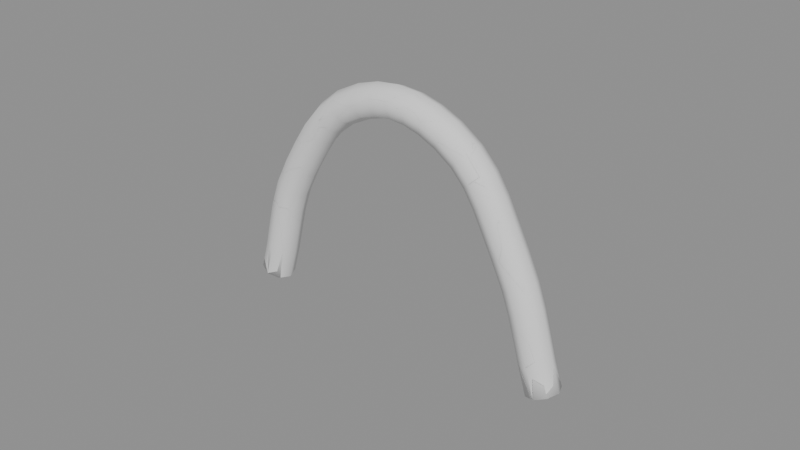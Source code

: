 # Source: bent_handle_transfer.blend  (saved by Blender 5.2.44; exported with 4.5.12 LTS)
import bpy
from mathutils import Matrix  # noqa: F401  (used for matrix-valued properties, if any)

bpy.ops.wm.read_factory_settings(use_empty=True)
scene = bpy.context.scene
scene.name = 'Scene'

# ---- meshes
me_benthandle_path = bpy.data.meshes.new('BentHandle_Path')
me_benthandle_path.from_pydata([(2.247, 0.1556, -1.299), (2.308, 7.357e-08, -1.278), (2.247, -0.1556, -1.299), (2.1, -0.22, -1.35), (1.953, -0.1556, -1.401), (1.892, -5.355e-09, -1.422), (1.953, 0.1556, -1.401), (2.1, 0.22, -1.35), (-2.348, 0.1556, -1.202), (-2.409, 9.686e-08, -1.182), (-2.348, -0.1556, -1.202), (-2.2, -0.22, -1.25), (-2.052, -0.1556, -1.298), (-1.991, -3.725e-08, -1.318), (-2.052, 0.1556, -1.298), (-2.2, 0.22, -1.25), (-2.245, 0.1556, -0.8373), (-2.308, 1.043e-07, -0.8213), (-2.245, -0.1556, -0.8373), (-2.095, -0.22, -0.8759), (-1.944, -0.1556, -0.9145), (-1.882, -2.98e-08, -0.9304), (-1.944, 0.1556, -0.9145), (-2.095, 0.22, -0.8759), (-2.168, 0.1556, -0.5011), (-2.23, 1.043e-07, -0.486), (-2.168, -0.1556, -0.5011), (-2.017, -0.22, -0.5375), (-1.865, -0.1556, -0.5738), (-1.803, -4.47e-08, -0.5889), (-1.865, 0.1556, -0.5738), (-2.017, 0.22, -0.5375), (-2.085, 0.1556, -0.1716), (-2.147, 9.686e-08, -0.1532), (-2.085, -0.1556, -0.1716), (-1.936, -0.22, -0.2161), (-1.787, -0.1556, -0.2606), (-1.725, -2.98e-08, -0.279), (-1.787, 0.1556, -0.2606), (-1.936, 0.22, -0.2161), (-1.967, 0.1556, 0.1676), (-2.026, 9.686e-08, 0.1928), (-1.967, -0.1556, 0.1676), (-1.824, -0.22, 0.1068), (-1.681, -0.1556, 0.046), (-1.621, -2.98e-08, 0.02081), (-1.681, 0.1556, 0.046), (-1.824, 0.22, 0.1068), (-1.786, 0.1556, 0.525), (-1.843, 9.686e-08, 0.556), (-1.786, -0.1556, 0.525), (-1.65, -0.22, 0.45), (-1.514, -0.1556, 0.375), (-1.457, -3.725e-08, 0.344), (-1.514, 0.1556, 0.375), (-1.65, 0.22, 0.45), (-1.609, 0.1556, 0.8224), (-1.664, 1.043e-07, 0.8566), (-1.609, -0.1556, 0.8224), (-1.477, -0.22, 0.7399), (-1.345, -0.1556, 0.6574), (-1.291, -3.725e-08, 0.6232), (-1.345, 0.1556, 0.6574), (-1.477, 0.22, 0.7399), (-1.434, 0.1556, 1.09), (-1.485, 9.686e-08, 1.128), (-1.434, -0.1556, 1.09), (-1.309, -0.22, 0.9966), (-1.184, -0.1556, 0.9035), (-1.133, -2.98e-08, 0.865), (-1.184, 0.1556, 0.9035), (-1.309, 0.22, 0.9966), (-1.231, 0.1556, 1.329), (-1.276, 9.686e-08, 1.375), (-1.231, -0.1556, 1.329), (-1.122, -0.22, 1.218), (-1.013, -0.1556, 1.107), (-0.9677, -3.725e-08, 1.061), (-1.013, 0.1556, 1.107), (-1.122, 0.22, 1.218), (-0.9773, 0.1556, 1.534), (-1.012, 8.196e-08, 1.588), (-0.9773, -0.1556, 1.534), (-0.893, -0.22, 1.403), (-0.8088, -0.1556, 1.273), (-0.7739, -1.49e-08, 1.218), (-0.8088, 0.1556, 1.273), (-0.893, 0.22, 1.403), (-0.6574, 0.1556, 1.695), (-0.6811, 7.451e-08, 1.754), (-0.6574, -0.1556, 1.695), (-0.6, -0.22, 1.55), (-0.5426, -0.1556, 1.405), (-0.5189, 0.0, 1.346), (-0.5426, 0.1556, 1.405), (-0.6, 0.22, 1.55), (-0.3669, 0.1556, 1.782), (-0.3799, 8.941e-08, 1.845), (-0.3669, -0.1556, 1.782), (-0.3355, -0.22, 1.629), (-0.3041, -0.1556, 1.477), (-0.2911, -7.451e-09, 1.414), (-0.3041, 0.1556, 1.477), (-0.3355, 0.22, 1.629), (-0.08823, 0.1556, 1.814), (-0.08921, 7.823e-08, 1.878), (-0.08823, -0.1556, 1.814), (-0.08589, -0.22, 1.658), (-0.08354, -0.1556, 1.503), (-0.08257, 3.725e-09, 1.438), (-0.08354, 0.1556, 1.503), (-0.08589, 0.22, 1.658), (0.1847, 0.1556, 1.79), (0.1964, 9.313e-08, 1.854), (0.1847, -0.1556, 1.79), (0.1565, -0.22, 1.638), (0.1283, -0.1556, 1.485), (0.1166, -1.863e-08, 1.421), (0.1283, 0.1556, 1.485), (0.1565, 0.22, 1.638), (0.454, 0.1556, 1.713), (0.4766, 9.313e-08, 1.774), (0.454, -0.1556, 1.713), (0.3993, -0.22, 1.568), (0.3445, -0.1556, 1.422), (0.3219, -1.49e-08, 1.362), (0.3445, 0.1556, 1.422), (0.3993, 0.22, 1.568), (0.7278, 0.1556, 1.585), (0.76, 6.892e-08, 1.641), (0.7278, -0.1556, 1.585), (0.65, -0.22, 1.45), (0.5722, -0.1556, 1.315), (0.54, 0.0, 1.259), (0.5722, 0.1556, 1.315), (0.65, 0.22, 1.45), (1.016, 0.1556, 1.384), (1.059, 8.009e-08, 1.432), (1.016, -0.1556, 1.384), (0.9142, -0.22, 1.266), (0.812, -0.1556, 1.149), (0.7697, -1.304e-08, 1.101), (0.812, 0.1556, 1.149), (0.9142, 0.22, 1.266), (1.233, 0.1556, 1.149), (1.284, 7.451e-08, 1.189), (1.233, -0.1556, 1.149), (1.109, -0.22, 1.055), (0.9861, -0.1556, 0.9596), (0.9351, -1.024e-08, 0.9203), (0.9861, 0.1556, 0.9596), (1.109, 0.22, 1.055), (1.397, 0.1556, 0.892), (1.453, 7.916e-08, 0.9241), (1.397, -0.1556, 0.892), (1.262, -0.22, 0.8146), (1.128, -0.1556, 0.7371), (1.072, -2.794e-09, 0.705), (1.128, 0.1556, 0.7371), (1.262, 0.22, 0.8146), (1.539, 0.1556, 0.617), (1.596, 8.242e-08, 0.6463), (1.539, -0.1556, 0.617), (1.4, -0.22, 0.5464), (1.262, -0.1556, 0.4757), (1.204, -1.35e-08, 0.4465), (1.262, 0.1556, 0.4757), (1.4, 0.22, 0.5464), (1.69, 0.1556, 0.3182), (1.748, 7.404e-08, 0.3464), (1.69, -0.1556, 0.3182), (1.55, -0.22, 0.25), (1.41, -0.1556, 0.1818), (1.352, -1.304e-08, 0.1536), (1.41, 0.1556, 0.1818), (1.55, 0.22, 0.25), (1.849, 0.1556, -0.021), (1.909, 7.125e-08, 0.003663), (1.849, -0.1556, -0.021), (1.705, -0.22, -0.08055), (1.562, -0.1556, -0.1401), (1.502, -1.024e-08, -0.1648), (1.562, 0.1556, -0.1401), (1.705, 0.22, -0.08055), (1.963, 0.1556, -0.3372), (2.025, 6.915e-08, -0.3173), (1.963, -0.1556, -0.3372), (1.815, -0.22, -0.3854), (1.667, -0.1556, -0.4336), (1.606, -8.848e-09, -0.4536), (1.667, 0.1556, -0.4336), (1.815, 0.22, -0.3854), (2.052, 0.1556, -0.6425), (2.114, 7.753e-08, -0.6248), (2.052, -0.1556, -0.6425), (1.903, -0.22, -0.685), (1.753, -0.1556, -0.7276), (1.691, -1.723e-08, -0.7452), (1.753, 0.1556, -0.7276), (1.903, 0.22, -0.685), (2.139, 0.1556, -0.9557), (2.201, 7.427e-08, -0.9374), (2.139, -0.1556, -0.9557), (1.99, -0.22, -0.9998), (1.841, -0.1556, -1.044), (1.779, -1.397e-08, -1.062), (1.841, 0.1556, -1.044), (1.99, 0.22, -0.9998)], [], [(6, 4, 5), (7, 4, 6), (7, 3, 4), (0, 3, 7), (0, 2, 3), (1, 2, 0), (12, 14, 13), (11, 14, 12), (11, 15, 14), (10, 15, 11), (10, 8, 15), (9, 8, 10), (8, 16, 23, 15), (9, 17, 16, 8), (10, 18, 17, 9), (11, 19, 18, 10), (12, 20, 19, 11), (13, 21, 20, 12), (14, 22, 21, 13), (15, 23, 22, 14), (16, 24, 31, 23), (17, 25, 24, 16), (18, 26, 25, 17), (19, 27, 26, 18), (20, 28, 27, 19), (21, 29, 28, 20), (22, 30, 29, 21), (23, 31, 30, 22), (24, 32, 39, 31), (25, 33, 32, 24), (26, 34, 33, 25), (27, 35, 34, 26), (28, 36, 35, 27), (29, 37, 36, 28), (30, 38, 37, 29), (31, 39, 38, 30), (32, 40, 47, 39), (33, 41, 40, 32), (34, 42, 41, 33), (35, 43, 42, 34), (36, 44, 43, 35), (37, 45, 44, 36), (38, 46, 45, 37), (39, 47, 46, 38), (40, 48, 55, 47), (41, 49, 48, 40), (42, 50, 49, 41), (43, 51, 50, 42), (44, 52, 51, 43), (45, 53, 52, 44), (46, 54, 53, 45), (47, 55, 54, 46), (48, 56, 63, 55), (49, 57, 56, 48), (50, 58, 57, 49), (51, 59, 58, 50), (52, 60, 59, 51), (53, 61, 60, 52), (54, 62, 61, 53), (55, 63, 62, 54), (56, 64, 71, 63), (57, 65, 64, 56), (58, 66, 65, 57), (59, 67, 66, 58), (60, 68, 67, 59), (61, 69, 68, 60), (62, 70, 69, 61), (63, 71, 70, 62), (64, 72, 79, 71), (65, 73, 72, 64), (66, 74, 73, 65), (67, 75, 74, 66), (68, 76, 75, 67), (69, 77, 76, 68), (70, 78, 77, 69), (71, 79, 78, 70), (72, 80, 87, 79), (73, 81, 80, 72), (74, 82, 81, 73), (75, 83, 82, 74), (76, 84, 83, 75), (77, 85, 84, 76), (78, 86, 85, 77), (79, 87, 86, 78), (80, 88, 95, 87), (81, 89, 88, 80), (82, 90, 89, 81), (83, 91, 90, 82), (84, 92, 91, 83), (85, 93, 92, 84), (86, 94, 93, 85), (87, 95, 94, 86), (88, 96, 103, 95), (89, 97, 96, 88), (90, 98, 97, 89), (91, 99, 98, 90), (92, 100, 99, 91), (93, 101, 100, 92), (94, 102, 101, 93), (95, 103, 102, 94), (96, 104, 111, 103), (97, 105, 104, 96), (98, 106, 105, 97), (99, 107, 106, 98), (100, 108, 107, 99), (101, 109, 108, 100), (102, 110, 109, 101), (103, 111, 110, 102), (104, 112, 119, 111), (105, 113, 112, 104), (106, 114, 113, 105), (107, 115, 114, 106), (108, 116, 115, 107), (109, 117, 116, 108), (110, 118, 117, 109), (111, 119, 118, 110), (112, 120, 127, 119), (113, 121, 120, 112), (114, 122, 121, 113), (115, 123, 122, 114), (116, 124, 123, 115), (117, 125, 124, 116), (118, 126, 125, 117), (119, 127, 126, 118), (120, 128, 135, 127), (121, 129, 128, 120), (122, 130, 129, 121), (123, 131, 130, 122), (124, 132, 131, 123), (125, 133, 132, 124), (126, 134, 133, 125), (127, 135, 134, 126), (128, 136, 143, 135), (129, 137, 136, 128), (130, 138, 137, 129), (131, 139, 138, 130), (132, 140, 139, 131), (133, 141, 140, 132), (134, 142, 141, 133), (135, 143, 142, 134), (136, 144, 151, 143), (137, 145, 144, 136), (138, 146, 145, 137), (139, 147, 146, 138), (140, 148, 147, 139), (141, 149, 148, 140), (142, 150, 149, 141), (143, 151, 150, 142), (144, 152, 159, 151), (145, 153, 152, 144), (146, 154, 153, 145), (147, 155, 154, 146), (148, 156, 155, 147), (149, 157, 156, 148), (150, 158, 157, 149), (151, 159, 158, 150), (152, 160, 167, 159), (153, 161, 160, 152), (154, 162, 161, 153), (155, 163, 162, 154), (156, 164, 163, 155), (157, 165, 164, 156), (158, 166, 165, 157), (159, 167, 166, 158), (160, 168, 175, 167), (161, 169, 168, 160), (162, 170, 169, 161), (163, 171, 170, 162), (164, 172, 171, 163), (165, 173, 172, 164), (166, 174, 173, 165), (167, 175, 174, 166), (168, 176, 183, 175), (169, 177, 176, 168), (170, 178, 177, 169), (171, 179, 178, 170), (172, 180, 179, 171), (173, 181, 180, 172), (174, 182, 181, 173), (175, 183, 182, 174), (176, 184, 191, 183), (177, 185, 184, 176), (178, 186, 185, 177), (179, 187, 186, 178), (180, 188, 187, 179), (181, 189, 188, 180), (182, 190, 189, 181), (183, 191, 190, 182), (184, 192, 199, 191), (185, 193, 192, 184), (186, 194, 193, 185), (187, 195, 194, 186), (188, 196, 195, 187), (189, 197, 196, 188), (190, 198, 197, 189), (191, 199, 198, 190), (192, 200, 207, 199), (193, 201, 200, 192), (194, 202, 201, 193), (195, 203, 202, 194), (196, 204, 203, 195), (197, 205, 204, 196), (198, 206, 205, 197), (199, 207, 206, 198), (200, 0, 7, 207), (201, 1, 0, 200), (202, 2, 1, 201), (203, 3, 2, 202), (204, 4, 3, 203), (205, 5, 4, 204), (206, 6, 5, 205), (207, 7, 6, 206)])
me_benthandle_path.polygons.foreach_set('use_smooth', [True] * 212)
_uv = me_benthandle_path.uv_layers.new(name='UVMap')
_uv.uv.foreach_set('vector', [0.8571, 0.0, 0.5714, 0.0, 0.7143, 0.0, 1.0, 0.0, 0.5714, 0.0, 0.8571, 0.0, 1.0, 0.0, 0.4286, 0.0, 0.5714, 0.0, 0.0, 0.0, 0.4286, 0.0, 1.0, 0.0, 0.0, 0.0, 0.2857, 0.0, 0.4286, 0.0, 0.1429, 0.0, 0.2857, 0.0, 0.0, 0.0, 0.5714, 0.0, 0.8571, 0.0, 0.7143, 0.0, 0.4286, 0.0, 0.8571, 0.0, 0.5714, 0.0, 0.4286, 0.0, 1.0, 0.0, 0.8571, 0.0, 0.2857, 0.0, 1.0, 0.0, 0.4286, 0.0, 0.2857, 0.0, 0.0, 0.0, 1.0, 0.0, 0.1429, 0.0, 0.0, 0.0, 0.2857, 0.0, 0.0, 1.0, 0.04, 1.0, 0.04, 0.875, 0.0, 0.875, 0.0, 0.125, 0.04, 0.125, 0.04, 0.0, 0.0, 0.0, 0.0, 0.25, 0.04, 0.25, 0.04, 0.125, 0.0, 0.125, 0.0, 0.375, 0.04, 0.375, 0.04, 0.25, 0.0, 0.25, 0.0, 0.5, 0.04, 0.5, 0.04, 0.375, 0.0, 0.375, 0.0, 0.625, 0.04, 0.625, 0.04, 0.5, 0.0, 0.5, 0.0, 0.75, 0.04, 0.75, 0.04, 0.625, 0.0, 0.625, 0.0, 0.875, 0.04, 0.875, 0.04, 0.75, 0.0, 0.75, 0.04, 1.0, 0.08, 1.0, 0.08, 0.875, 0.04, 0.875, 0.04, 0.125, 0.08, 0.125, 0.08, 0.0, 0.04, 0.0, 0.04, 0.25, 0.08, 0.25, 0.08, 0.125, 0.04, 0.125, 0.04, 0.375, 0.08, 0.375, 0.08, 0.25, 0.04, 0.25, 0.04, 0.5, 0.08, 0.5, 0.08, 0.375, 0.04, 0.375, 0.04, 0.625, 0.08, 0.625, 0.08, 0.5, 0.04, 0.5, 0.04, 0.75, 0.08, 0.75, 0.08, 0.625, 0.04, 0.625, 0.04, 0.875, 0.08, 0.875, 0.08, 0.75, 0.04, 0.75, 0.08, 1.0, 0.12, 1.0, 0.12, 0.875, 0.08, 0.875, 0.08, 0.125, 0.12, 0.125, 0.12, 0.0, 0.08, 0.0, 0.08, 0.25, 0.12, 0.25, 0.12, 0.125, 0.08, 0.125, 0.08, 0.375, 0.12, 0.375, 0.12, 0.25, 0.08, 0.25, 0.08, 0.5, 0.12, 0.5, 0.12, 0.375, 0.08, 0.375, 0.08, 0.625, 0.12, 0.625, 0.12, 0.5, 0.08, 0.5, 0.08, 0.75, 0.12, 0.75, 0.12, 0.625, 0.08, 0.625, 0.08, 0.875, 0.12, 0.875, 0.12, 0.75, 0.08, 0.75, 0.12, 1.0, 0.16, 1.0, 0.16, 0.875, 0.12, 0.875, 0.12, 0.125, 0.16, 0.125, 0.16, 0.0, 0.12, 0.0, 0.12, 0.25, 0.16, 0.25, 0.16, 0.125, 0.12, 0.125, 0.12, 0.375, 0.16, 0.375, 0.16, 0.25, 0.12, 0.25, 0.12, 0.5, 0.16, 0.5, 0.16, 0.375, 0.12, 0.375, 0.12, 0.625, 0.16, 0.625, 0.16, 0.5, 0.12, 0.5, 0.12, 0.75, 0.16, 0.75, 0.16, 0.625, 0.12, 0.625, 0.12, 0.875, 0.16, 0.875, 0.16, 0.75, 0.12, 0.75, 0.16, 1.0, 0.2, 1.0, 0.2, 0.875, 0.16, 0.875, 0.16, 0.125, 0.2, 0.125, 0.2, 0.0, 0.16, 0.0, 0.16, 0.25, 0.2, 0.25, 0.2, 0.125, 0.16, 0.125, 0.16, 0.375, 0.2, 0.375, 0.2, 0.25, 0.16, 0.25, 0.16, 0.5, 0.2, 0.5, 0.2, 0.375, 0.16, 0.375, 0.16, 0.625, 0.2, 0.625, 0.2, 0.5, 0.16, 0.5, 0.16, 0.75, 0.2, 0.75, 0.2, 0.625, 0.16, 0.625, 0.16, 0.875, 0.2, 0.875, 0.2, 0.75, 0.16, 0.75, 0.2, 1.0, 0.24, 1.0, 0.24, 0.875, 0.2, 0.875, 0.2, 0.125, 0.24, 0.125, 0.24, 0.0, 0.2, 0.0, 0.2, 0.25, 0.24, 0.25, 0.24, 0.125, 0.2, 0.125, 0.2, 0.375, 0.24, 0.375, 0.24, 0.25, 0.2, 0.25, 0.2, 0.5, 0.24, 0.5, 0.24, 0.375, 0.2, 0.375, 0.2, 0.625, 0.24, 0.625, 0.24, 0.5, 0.2, 0.5, 0.2, 0.75, 0.24, 0.75, 0.24, 0.625, 0.2, 0.625, 0.2, 0.875, 0.24, 0.875, 0.24, 0.75, 0.2, 0.75, 0.24, 1.0, 0.28, 1.0, 0.28, 0.875, 0.24, 0.875, 0.24, 0.125, 0.28, 0.125, 0.28, 0.0, 0.24, 0.0, 0.24, 0.25, 0.28, 0.25, 0.28, 0.125, 0.24, 0.125, 0.24, 0.375, 0.28, 0.375, 0.28, 0.25, 0.24, 0.25, 0.24, 0.5, 0.28, 0.5, 0.28, 0.375, 0.24, 0.375, 0.24, 0.625, 0.28, 0.625, 0.28, 0.5, 0.24, 0.5, 0.24, 0.75, 0.28, 0.75, 0.28, 0.625, 0.24, 0.625, 0.24, 0.875, 0.28, 0.875, 0.28, 0.75, 0.24, 0.75, 0.28, 1.0, 0.32, 1.0, 0.32, 0.875, 0.28, 0.875, 0.28, 0.125, 0.32, 0.125, 0.32, 0.0, 0.28, 0.0, 0.28, 0.25, 0.32, 0.25, 0.32, 0.125, 0.28, 0.125, 0.28, 0.375, 0.32, 0.375, 0.32, 0.25, 0.28, 0.25, 0.28, 0.5, 0.32, 0.5, 0.32, 0.375, 0.28, 0.375, 0.28, 0.625, 0.32, 0.625, 0.32, 0.5, 0.28, 0.5, 0.28, 0.75, 0.32, 0.75, 0.32, 0.625, 0.28, 0.625, 0.28, 0.875, 0.32, 0.875, 0.32, 0.75, 0.28, 0.75, 0.32, 1.0, 0.36, 1.0, 0.36, 0.875, 0.32, 0.875, 0.32, 0.125, 0.36, 0.125, 0.36, 0.0, 0.32, 0.0, 0.32, 0.25, 0.36, 0.25, 0.36, 0.125, 0.32, 0.125, 0.32, 0.375, 0.36, 0.375, 0.36, 0.25, 0.32, 0.25, 0.32, 0.5, 0.36, 0.5, 0.36, 0.375, 0.32, 0.375, 0.32, 0.625, 0.36, 0.625, 0.36, 0.5, 0.32, 0.5, 0.32, 0.75, 0.36, 0.75, 0.36, 0.625, 0.32, 0.625, 0.32, 0.875, 0.36, 0.875, 0.36, 0.75, 0.32, 0.75, 0.36, 1.0, 0.4, 1.0, 0.4, 0.875, 0.36, 0.875, 0.36, 0.125, 0.4, 0.125, 0.4, 0.0, 0.36, 0.0, 0.36, 0.25, 0.4, 0.25, 0.4, 0.125, 0.36, 0.125, 0.36, 0.375, 0.4, 0.375, 0.4, 0.25, 0.36, 0.25, 0.36, 0.5, 0.4, 0.5, 0.4, 0.375, 0.36, 0.375, 0.36, 0.625, 0.4, 0.625, 0.4, 0.5, 0.36, 0.5, 0.36, 0.75, 0.4, 0.75, 0.4, 0.625, 0.36, 0.625, 0.36, 0.875, 0.4, 0.875, 0.4, 0.75, 0.36, 0.75, 0.4, 1.0, 0.44, 1.0, 0.44, 0.875, 0.4, 0.875, 0.4, 0.125, 0.44, 0.125, 0.44, 0.0, 0.4, 0.0, 0.4, 0.25, 0.44, 0.25, 0.44, 0.125, 0.4, 0.125, 0.4, 0.375, 0.44, 0.375, 0.44, 0.25, 0.4, 0.25, 0.4, 0.5, 0.44, 0.5, 0.44, 0.375, 0.4, 0.375, 0.4, 0.625, 0.44, 0.625, 0.44, 0.5, 0.4, 0.5, 0.4, 0.75, 0.44, 0.75, 0.44, 0.625, 0.4, 0.625, 0.4, 0.875, 0.44, 0.875, 0.44, 0.75, 0.4, 0.75, 0.44, 1.0, 0.48, 1.0, 0.48, 0.875, 0.44, 0.875, 0.44, 0.125, 0.48, 0.125, 0.48, 0.0, 0.44, 0.0, 0.44, 0.25, 0.48, 0.25, 0.48, 0.125, 0.44, 0.125, 0.44, 0.375, 0.48, 0.375, 0.48, 0.25, 0.44, 0.25, 0.44, 0.5, 0.48, 0.5, 0.48, 0.375, 0.44, 0.375, 0.44, 0.625, 0.48, 0.625, 0.48, 0.5, 0.44, 0.5, 0.44, 0.75, 0.48, 0.75, 0.48, 0.625, 0.44, 0.625, 0.44, 0.875, 0.48, 0.875, 0.48, 0.75, 0.44, 0.75, 0.48, 1.0, 0.52, 1.0, 0.52, 0.875, 0.48, 0.875, 0.48, 0.125, 0.52, 0.125, 0.52, 0.0, 0.48, 0.0, 0.48, 0.25, 0.52, 0.25, 0.52, 0.125, 0.48, 0.125, 0.48, 0.375, 0.52, 0.375, 0.52, 0.25, 0.48, 0.25, 0.48, 0.5, 0.52, 0.5, 0.52, 0.375, 0.48, 0.375, 0.48, 0.625, 0.52, 0.625, 0.52, 0.5, 0.48, 0.5, 0.48, 0.75, 0.52, 0.75, 0.52, 0.625, 0.48, 0.625, 0.48, 0.875, 0.52, 0.875, 0.52, 0.75, 0.48, 0.75, 0.52, 1.0, 0.56, 1.0, 0.56, 0.875, 0.52, 0.875, 0.52, 0.125, 0.56, 0.125, 0.56, 0.0, 0.52, 0.0, 0.52, 0.25, 0.56, 0.25, 0.56, 0.125, 0.52, 0.125, 0.52, 0.375, 0.56, 0.375, 0.56, 0.25, 0.52, 0.25, 0.52, 0.5, 0.56, 0.5, 0.56, 0.375, 0.52, 0.375, 0.52, 0.625, 0.56, 0.625, 0.56, 0.5, 0.52, 0.5, 0.52, 0.75, 0.56, 0.75, 0.56, 0.625, 0.52, 0.625, 0.52, 0.875, 0.56, 0.875, 0.56, 0.75, 0.52, 0.75, 0.56, 1.0, 0.6, 1.0, 0.6, 0.875, 0.56, 0.875, 0.56, 0.125, 0.6, 0.125, 0.6, 0.0, 0.56, 0.0, 0.56, 0.25, 0.6, 0.25, 0.6, 0.125, 0.56, 0.125, 0.56, 0.375, 0.6, 0.375, 0.6, 0.25, 0.56, 0.25, 0.56, 0.5, 0.6, 0.5, 0.6, 0.375, 0.56, 0.375, 0.56, 0.625, 0.6, 0.625, 0.6, 0.5, 0.56, 0.5, 0.56, 0.75, 0.6, 0.75, 0.6, 0.625, 0.56, 0.625, 0.56, 0.875, 0.6, 0.875, 0.6, 0.75, 0.56, 0.75, 0.6, 1.0, 0.64, 1.0, 0.64, 0.875, 0.6, 0.875, 0.6, 0.125, 0.64, 0.125, 0.64, 0.0, 0.6, 0.0, 0.6, 0.25, 0.64, 0.25, 0.64, 0.125, 0.6, 0.125, 0.6, 0.375, 0.64, 0.375, 0.64, 0.25, 0.6, 0.25, 0.6, 0.5, 0.64, 0.5, 0.64, 0.375, 0.6, 0.375, 0.6, 0.625, 0.64, 0.625, 0.64, 0.5, 0.6, 0.5, 0.6, 0.75, 0.64, 0.75, 0.64, 0.625, 0.6, 0.625, 0.6, 0.875, 0.64, 0.875, 0.64, 0.75, 0.6, 0.75, 0.64, 1.0, 0.68, 1.0, 0.68, 0.875, 0.64, 0.875, 0.64, 0.125, 0.68, 0.125, 0.68, 0.0, 0.64, 0.0, 0.64, 0.25, 0.68, 0.25, 0.68, 0.125, 0.64, 0.125, 0.64, 0.375, 0.68, 0.375, 0.68, 0.25, 0.64, 0.25, 0.64, 0.5, 0.68, 0.5, 0.68, 0.375, 0.64, 0.375, 0.64, 0.625, 0.68, 0.625, 0.68, 0.5, 0.64, 0.5, 0.64, 0.75, 0.68, 0.75, 0.68, 0.625, 0.64, 0.625, 0.64, 0.875, 0.68, 0.875, 0.68, 0.75, 0.64, 0.75, 0.68, 1.0, 0.72, 1.0, 0.72, 0.875, 0.68, 0.875, 0.68, 0.125, 0.72, 0.125, 0.72, 0.0, 0.68, 0.0, 0.68, 0.25, 0.72, 0.25, 0.72, 0.125, 0.68, 0.125, 0.68, 0.375, 0.72, 0.375, 0.72, 0.25, 0.68, 0.25, 0.68, 0.5, 0.72, 0.5, 0.72, 0.375, 0.68, 0.375, 0.68, 0.625, 0.72, 0.625, 0.72, 0.5, 0.68, 0.5, 0.68, 0.75, 0.72, 0.75, 0.72, 0.625, 0.68, 0.625, 0.68, 0.875, 0.72, 0.875, 0.72, 0.75, 0.68, 0.75, 0.72, 1.0, 0.76, 1.0, 0.76, 0.875, 0.72, 0.875, 0.72, 0.125, 0.76, 0.125, 0.76, 0.0, 0.72, 0.0, 0.72, 0.25, 0.76, 0.25, 0.76, 0.125, 0.72, 0.125, 0.72, 0.375, 0.76, 0.375, 0.76, 0.25, 0.72, 0.25, 0.72, 0.5, 0.76, 0.5, 0.76, 0.375, 0.72, 0.375, 0.72, 0.625, 0.76, 0.625, 0.76, 0.5, 0.72, 0.5, 0.72, 0.75, 0.76, 0.75, 0.76, 0.625, 0.72, 0.625, 0.72, 0.875, 0.76, 0.875, 0.76, 0.75, 0.72, 0.75, 0.76, 1.0, 0.8, 1.0, 0.8, 0.875, 0.76, 0.875, 0.76, 0.125, 0.8, 0.125, 0.8, 0.0, 0.76, 0.0, 0.76, 0.25, 0.8, 0.25, 0.8, 0.125, 0.76, 0.125, 0.76, 0.375, 0.8, 0.375, 0.8, 0.25, 0.76, 0.25, 0.76, 0.5, 0.8, 0.5, 0.8, 0.375, 0.76, 0.375, 0.76, 0.625, 0.8, 0.625, 0.8, 0.5, 0.76, 0.5, 0.76, 0.75, 0.8, 0.75, 0.8, 0.625, 0.76, 0.625, 0.76, 0.875, 0.8, 0.875, 0.8, 0.75, 0.76, 0.75, 0.8, 1.0, 0.84, 1.0, 0.84, 0.875, 0.8, 0.875, 0.8, 0.125, 0.84, 0.125, 0.84, 0.0, 0.8, 0.0, 0.8, 0.25, 0.84, 0.25, 0.84, 0.125, 0.8, 0.125, 0.8, 0.375, 0.84, 0.375, 0.84, 0.25, 0.8, 0.25, 0.8, 0.5, 0.84, 0.5, 0.84, 0.375, 0.8, 0.375, 0.8, 0.625, 0.84, 0.625, 0.84, 0.5, 0.8, 0.5, 0.8, 0.75, 0.84, 0.75, 0.84, 0.625, 0.8, 0.625, 0.8, 0.875, 0.84, 0.875, 0.84, 0.75, 0.8, 0.75, 0.84, 1.0, 0.88, 1.0, 0.88, 0.875, 0.84, 0.875, 0.84, 0.125, 0.88, 0.125, 0.88, 0.0, 0.84, 0.0, 0.84, 0.25, 0.88, 0.25, 0.88, 0.125, 0.84, 0.125, 0.84, 0.375, 0.88, 0.375, 0.88, 0.25, 0.84, 0.25, 0.84, 0.5, 0.88, 0.5, 0.88, 0.375, 0.84, 0.375, 0.84, 0.625, 0.88, 0.625, 0.88, 0.5, 0.84, 0.5, 0.84, 0.75, 0.88, 0.75, 0.88, 0.625, 0.84, 0.625, 0.84, 0.875, 0.88, 0.875, 0.88, 0.75, 0.84, 0.75, 0.88, 1.0, 0.92, 1.0, 0.92, 0.875, 0.88, 0.875, 0.88, 0.125, 0.92, 0.125, 0.92, 0.0, 0.88, 0.0, 0.88, 0.25, 0.92, 0.25, 0.92, 0.125, 0.88, 0.125, 0.88, 0.375, 0.92, 0.375, 0.92, 0.25, 0.88, 0.25, 0.88, 0.5, 0.92, 0.5, 0.92, 0.375, 0.88, 0.375, 0.88, 0.625, 0.92, 0.625, 0.92, 0.5, 0.88, 0.5, 0.88, 0.75, 0.92, 0.75, 0.92, 0.625, 0.88, 0.625, 0.88, 0.875, 0.92, 0.875, 0.92, 0.75, 0.88, 0.75, 0.92, 1.0, 0.96, 1.0, 0.96, 0.875, 0.92, 0.875, 0.92, 0.125, 0.96, 0.125, 0.96, 0.0, 0.92, 0.0, 0.92, 0.25, 0.96, 0.25, 0.96, 0.125, 0.92, 0.125, 0.92, 0.375, 0.96, 0.375, 0.96, 0.25, 0.92, 0.25, 0.92, 0.5, 0.96, 0.5, 0.96, 0.375, 0.92, 0.375, 0.92, 0.625, 0.96, 0.625, 0.96, 0.5, 0.92, 0.5, 0.92, 0.75, 0.96, 0.75, 0.96, 0.625, 0.92, 0.625, 0.92, 0.875, 0.96, 0.875, 0.96, 0.75, 0.92, 0.75, 0.96, 1.0, 1.0, 1.0, 1.0, 0.875, 0.96, 0.875, 0.96, 0.125, 1.0, 0.125, 1.0, 0.0, 0.96, 0.0, 0.96, 0.25, 1.0, 0.25, 1.0, 0.125, 0.96, 0.125, 0.96, 0.375, 1.0, 0.375, 1.0, 0.25, 0.96, 0.25, 0.96, 0.5, 1.0, 0.5, 1.0, 0.375, 0.96, 0.375, 0.96, 0.625, 1.0, 0.625, 1.0, 0.5, 0.96, 0.5, 0.96, 0.75, 1.0, 0.75, 1.0, 0.625, 0.96, 0.625, 0.96, 0.875, 1.0, 0.875, 1.0, 0.75, 0.96, 0.75])
me_benthandle_path.auto_texspace = False
me_benthandle_path.update()

# ---- curves / text
cu_benthandle_path = bpy.data.curves.new('BentHandle_Path', 'CURVE')
cu_benthandle_path.dimensions = '3D'
_sp = cu_benthandle_path.splines.new('BEZIER'); _sp.bezier_points.add(5)
_sp.bezier_points.foreach_set('co', [-2.2, 0.0, -1.25, -1.65, 0.0, 0.45, -0.6, 0.0, 1.55, 0.65, 0.0, 1.45, 1.55, 0.0, 0.25, 2.1, 0.0, -1.35])
_sp.bezier_points.foreach_set('handle_left', [-2.415, 0.0, -1.914, -2.007, 0.0, -0.1492, -1.155, 0.0, 1.338, 0.2212, 0.0, 1.686, 1.276, 0.0, 0.7675, 1.885, 0.0, -0.7253])
_sp.bezier_points.foreach_set('handle_right', [-1.985, 0.0, -0.5863, -1.346, 0.0, 0.96, -0.1426, 0.0, 1.724, 1.163, 0.0, 1.167, 1.859, 0.0, -0.3336, 2.315, 0.0, -1.975])
for _p, _l, _r in zip(_sp.bezier_points, ['AUTO', 'AUTO', 'AUTO', 'AUTO', 'AUTO', 'AUTO'], ['AUTO', 'AUTO', 'AUTO', 'AUTO', 'AUTO', 'AUTO']): _p.handle_left_type = _l; _p.handle_right_type = _r
_sp.resolution_u = 5
cu_benthandle_path.bevel_resolution = 2
cu_benthandle_path.bevel_depth = 0.22
cu_benthandle_path.resolution_u = 5
cu_benthandle_path.fill_mode = 'FULL'
cu_benthandle_path.use_fill_caps = True

# ---- objects
ob_benthandle_path = bpy.data.objects.new('BentHandle_Path', cu_benthandle_path)
ob_benthandle = bpy.data.objects.new('BentHandle', me_benthandle_path)

# ---- transforms, parenting, visibility, modifiers, constraints
ob_benthandle_path.location = (0.0, 0.0, 0.0)
ob_benthandle.location = (0.0, 0.0, 0.0)

# ---- collection membership
scene.collection.objects.link(ob_benthandle_path)
scene.collection.objects.link(ob_benthandle)

# ---- scene / render settings (as saved in the file)
scene.frame_start = 1; scene.frame_end = 250; scene.frame_set(1)
scene.render.engine = 'BLENDER_EEVEE_NEXT'
scene.render.bake_bias = 0.0
scene.render.bake_samples = 0
scene.render.compositor_device = 'GPU'
scene.eevee.use_volume_custom_range = False
scene.eevee.fast_gi_thickness_near = 0.1
scene.eevee.fast_gi_thickness_far = 0.0
scene.eevee.ray_tracing_options.screen_trace_thickness = 0.1
bpy.context.view_layer.update()

# ---- added for rendering (the .blend has no active camera and no usable light): camera, sun + grey world if the file has none
cam_auto = bpy.data.cameras.new('AutoCamera')
cam_auto.lens = 50.0
cam_auto.sensor_width = 36.0
cam_auto.clip_end = 1000.0
ob_auto_camera = bpy.data.objects.new('AutoCamera', cam_auto)
scene.collection.objects.link(ob_auto_camera)
ob_auto_camera.location = (7.56275, -9.1353, 6.1902)
ob_auto_camera.rotation_euler = (1.09748, -7.21219e-08, 0.694738)
scene.camera = ob_auto_camera
light_auto_sun = bpy.data.lights.new('AutoSun', 'SUN')
light_auto_sun.energy = 3.0
light_auto_sun.angle = 0.0523599
ob_auto_sun = bpy.data.objects.new('AutoSun', light_auto_sun)
scene.collection.objects.link(ob_auto_sun)
ob_auto_sun.rotation_euler = (0.872665, 0.174533, 0.523599)
if scene.world is None:
    world_auto = bpy.data.worlds.new('AutoWorld')
    world_auto.color = (0.3, 0.3, 0.3)
    scene.world = world_auto
bpy.context.view_layer.update()
